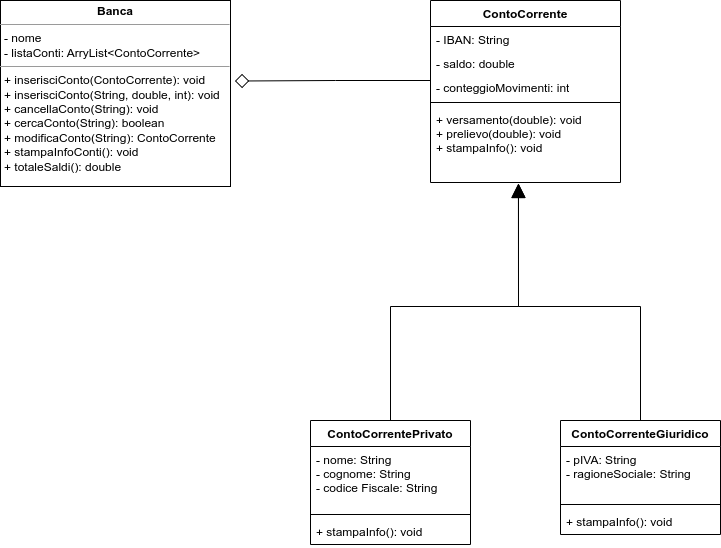

The diagram above was exported from draw.io. Its source (the exported page's mxGraphModel, read from the mxfile embedded in the PNG):
<mxGraphModel dx="1422" dy="1862" grid="1" gridSize="10" guides="1" tooltips="1" connect="1" arrows="1" fold="1" page="1" pageScale="1" pageWidth="827" pageHeight="1169" math="0" shadow="0">
  <root>
    <mxCell id="0" />
    <mxCell id="1" parent="0" />
    <mxCell id="HWu-IFKgkdxjE4NDya2L-1" value="&lt;p style=&quot;margin:0px;margin-top:4px;text-align:center;&quot;&gt;&lt;b&gt;Banca&lt;/b&gt;&lt;/p&gt;&lt;hr size=&quot;1&quot;&gt;&lt;p style=&quot;margin:0px;margin-left:4px;&quot;&gt;- nome&lt;/p&gt;&lt;p style=&quot;margin:0px;margin-left:4px;&quot;&gt;- listaConti: ArryList&amp;lt;ContoCorrente&amp;gt;&lt;/p&gt;&lt;hr size=&quot;1&quot;&gt;&lt;p style=&quot;margin:0px;margin-left:4px;&quot;&gt;+ inserisciConto(ContoCorrente): void&lt;/p&gt;&lt;p style=&quot;margin:0px;margin-left:4px;&quot;&gt;+ inserisciConto(String, double, int): void&lt;/p&gt;&lt;p style=&quot;margin:0px;margin-left:4px;&quot;&gt;+ cancellaConto(String): void&lt;/p&gt;&lt;p style=&quot;margin:0px;margin-left:4px;&quot;&gt;&lt;span style=&quot;background-color: initial;&quot;&gt;+ cercaConto(String): boolean&lt;/span&gt;&lt;br&gt;&lt;/p&gt;&lt;p style=&quot;margin:0px;margin-left:4px;&quot;&gt;&lt;span style=&quot;background-color: initial;&quot;&gt;+ modificaConto(String): ContoCorrente&lt;/span&gt;&lt;/p&gt;&lt;p style=&quot;margin:0px;margin-left:4px;&quot;&gt;&lt;span style=&quot;background-color: initial;&quot;&gt;+ stampaInfoConti(): void&lt;/span&gt;&lt;/p&gt;&lt;p style=&quot;margin:0px;margin-left:4px;&quot;&gt;&lt;span style=&quot;background-color: initial;&quot;&gt;+ totaleSaldi(): double&lt;/span&gt;&lt;/p&gt;&lt;p style=&quot;margin:0px;margin-left:4px;&quot;&gt;&lt;br&gt;&lt;/p&gt;" style="verticalAlign=top;align=left;overflow=fill;fontSize=12;fontFamily=Helvetica;html=1;" parent="1" vertex="1">
      <mxGeometry x="50" y="-40" width="230" height="186" as="geometry" />
    </mxCell>
    <mxCell id="HWu-IFKgkdxjE4NDya2L-2" value="ContoCorrente" style="swimlane;fontStyle=1;align=center;verticalAlign=top;childLayout=stackLayout;horizontal=1;startSize=26;horizontalStack=0;resizeParent=1;resizeParentMax=0;resizeLast=0;collapsible=1;marginBottom=0;" parent="1" vertex="1">
      <mxGeometry x="480" y="-40" width="190" height="182" as="geometry" />
    </mxCell>
    <mxCell id="HWu-IFKgkdxjE4NDya2L-3" value="- IBAN: String&lt;br&gt;" style="text;strokeColor=none;fillColor=none;align=left;verticalAlign=top;spacingLeft=4;spacingRight=4;overflow=hidden;rotatable=0;points=[[0,0.5],[1,0.5]];portConstraint=eastwest;whiteSpace=wrap;labelBackgroundColor=default;html=1;" parent="HWu-IFKgkdxjE4NDya2L-2" vertex="1">
      <mxGeometry y="26" width="190" height="24" as="geometry" />
    </mxCell>
    <mxCell id="zL9sCe1NWl4VDHhAg5ji-1" value="- saldo: double" style="text;strokeColor=none;fillColor=none;align=left;verticalAlign=top;spacingLeft=4;spacingRight=4;overflow=hidden;rotatable=0;points=[[0,0.5],[1,0.5]];portConstraint=eastwest;whiteSpace=wrap;labelBackgroundColor=default;html=1;" parent="HWu-IFKgkdxjE4NDya2L-2" vertex="1">
      <mxGeometry y="50" width="190" height="24" as="geometry" />
    </mxCell>
    <mxCell id="zL9sCe1NWl4VDHhAg5ji-2" value="&lt;span style=&quot;color: rgb(0, 0, 0); font-family: Helvetica; font-size: 12px; font-style: normal; font-variant-ligatures: normal; font-variant-caps: normal; font-weight: 400; letter-spacing: normal; orphans: 2; text-align: left; text-indent: 0px; text-transform: none; widows: 2; word-spacing: 0px; -webkit-text-stroke-width: 0px; background-color: rgb(255, 255, 255); text-decoration-thickness: initial; text-decoration-style: initial; text-decoration-color: initial; float: none; display: inline !important;&quot;&gt;- conteggioMovimenti: int&lt;/span&gt;&lt;br&gt;" style="text;strokeColor=none;fillColor=none;align=left;verticalAlign=top;spacingLeft=4;spacingRight=4;overflow=hidden;rotatable=0;points=[[0,0.5],[1,0.5]];portConstraint=eastwest;whiteSpace=wrap;labelBackgroundColor=default;html=1;" parent="HWu-IFKgkdxjE4NDya2L-2" vertex="1">
      <mxGeometry y="74" width="190" height="24" as="geometry" />
    </mxCell>
    <mxCell id="HWu-IFKgkdxjE4NDya2L-4" value="" style="line;strokeWidth=1;fillColor=none;align=left;verticalAlign=middle;spacingTop=-1;spacingLeft=3;spacingRight=3;rotatable=0;labelPosition=right;points=[];portConstraint=eastwest;strokeColor=inherit;" parent="HWu-IFKgkdxjE4NDya2L-2" vertex="1">
      <mxGeometry y="98" width="190" height="8" as="geometry" />
    </mxCell>
    <mxCell id="HWu-IFKgkdxjE4NDya2L-5" value="+ versamento(double): void&#10;+ prelievo(double): void&#10;+ stampaInfo(): void" style="text;strokeColor=none;fillColor=none;align=left;verticalAlign=top;spacingLeft=4;spacingRight=4;overflow=hidden;rotatable=0;points=[[0,0.5],[1,0.5]];portConstraint=eastwest;" parent="HWu-IFKgkdxjE4NDya2L-2" vertex="1">
      <mxGeometry y="106" width="190" height="76" as="geometry" />
    </mxCell>
    <mxCell id="HWu-IFKgkdxjE4NDya2L-17" style="edgeStyle=orthogonalEdgeStyle;rounded=0;orthogonalLoop=1;jettySize=auto;html=1;exitX=0.5;exitY=0;exitDx=0;exitDy=0;entryX=0.463;entryY=1.013;entryDx=0;entryDy=0;entryPerimeter=0;endArrow=block;endFill=1;endSize=12;" parent="1" source="HWu-IFKgkdxjE4NDya2L-6" target="HWu-IFKgkdxjE4NDya2L-5" edge="1">
      <mxGeometry relative="1" as="geometry" />
    </mxCell>
    <mxCell id="HWu-IFKgkdxjE4NDya2L-6" value="ContoCorrentePrivato" style="swimlane;fontStyle=1;align=center;verticalAlign=top;childLayout=stackLayout;horizontal=1;startSize=26;horizontalStack=0;resizeParent=1;resizeParentMax=0;resizeLast=0;collapsible=1;marginBottom=0;" parent="1" vertex="1">
      <mxGeometry x="360" y="380" width="160" height="124" as="geometry" />
    </mxCell>
    <mxCell id="HWu-IFKgkdxjE4NDya2L-7" value="- nome: String&#10;- cognome: String&#10;- codice Fiscale: String" style="text;strokeColor=none;fillColor=none;align=left;verticalAlign=top;spacingLeft=4;spacingRight=4;overflow=hidden;rotatable=0;points=[[0,0.5],[1,0.5]];portConstraint=eastwest;" parent="HWu-IFKgkdxjE4NDya2L-6" vertex="1">
      <mxGeometry y="26" width="160" height="64" as="geometry" />
    </mxCell>
    <mxCell id="HWu-IFKgkdxjE4NDya2L-8" value="" style="line;strokeWidth=1;fillColor=none;align=left;verticalAlign=middle;spacingTop=-1;spacingLeft=3;spacingRight=3;rotatable=0;labelPosition=right;points=[];portConstraint=eastwest;strokeColor=inherit;" parent="HWu-IFKgkdxjE4NDya2L-6" vertex="1">
      <mxGeometry y="90" width="160" height="8" as="geometry" />
    </mxCell>
    <mxCell id="HWu-IFKgkdxjE4NDya2L-9" value="+ stampaInfo(): void" style="text;strokeColor=none;fillColor=none;align=left;verticalAlign=top;spacingLeft=4;spacingRight=4;overflow=hidden;rotatable=0;points=[[0,0.5],[1,0.5]];portConstraint=eastwest;" parent="HWu-IFKgkdxjE4NDya2L-6" vertex="1">
      <mxGeometry y="98" width="160" height="26" as="geometry" />
    </mxCell>
    <mxCell id="HWu-IFKgkdxjE4NDya2L-18" style="edgeStyle=orthogonalEdgeStyle;rounded=0;orthogonalLoop=1;jettySize=auto;html=1;exitX=0.5;exitY=0;exitDx=0;exitDy=0;entryX=0.463;entryY=1.013;entryDx=0;entryDy=0;entryPerimeter=0;endArrow=block;endFill=1;endSize=12;" parent="1" source="HWu-IFKgkdxjE4NDya2L-10" target="HWu-IFKgkdxjE4NDya2L-5" edge="1">
      <mxGeometry relative="1" as="geometry" />
    </mxCell>
    <mxCell id="HWu-IFKgkdxjE4NDya2L-10" value="ContoCorrenteGiuridico" style="swimlane;fontStyle=1;align=center;verticalAlign=top;childLayout=stackLayout;horizontal=1;startSize=26;horizontalStack=0;resizeParent=1;resizeParentMax=0;resizeLast=0;collapsible=1;marginBottom=0;" parent="1" vertex="1">
      <mxGeometry x="610" y="380" width="160" height="114" as="geometry" />
    </mxCell>
    <mxCell id="HWu-IFKgkdxjE4NDya2L-11" value="- pIVA: String&#10;- ragioneSociale: String" style="text;strokeColor=none;fillColor=none;align=left;verticalAlign=top;spacingLeft=4;spacingRight=4;overflow=hidden;rotatable=0;points=[[0,0.5],[1,0.5]];portConstraint=eastwest;" parent="HWu-IFKgkdxjE4NDya2L-10" vertex="1">
      <mxGeometry y="26" width="160" height="54" as="geometry" />
    </mxCell>
    <mxCell id="HWu-IFKgkdxjE4NDya2L-12" value="" style="line;strokeWidth=1;fillColor=none;align=left;verticalAlign=middle;spacingTop=-1;spacingLeft=3;spacingRight=3;rotatable=0;labelPosition=right;points=[];portConstraint=eastwest;strokeColor=inherit;" parent="HWu-IFKgkdxjE4NDya2L-10" vertex="1">
      <mxGeometry y="80" width="160" height="8" as="geometry" />
    </mxCell>
    <mxCell id="HWu-IFKgkdxjE4NDya2L-13" value="+ stampaInfo(): void" style="text;strokeColor=none;fillColor=none;align=left;verticalAlign=top;spacingLeft=4;spacingRight=4;overflow=hidden;rotatable=0;points=[[0,0.5],[1,0.5]];portConstraint=eastwest;" parent="HWu-IFKgkdxjE4NDya2L-10" vertex="1">
      <mxGeometry y="88" width="160" height="26" as="geometry" />
    </mxCell>
    <mxCell id="HWu-IFKgkdxjE4NDya2L-16" style="edgeStyle=orthogonalEdgeStyle;rounded=0;orthogonalLoop=1;jettySize=auto;html=1;exitX=0;exitY=0.5;exitDx=0;exitDy=0;entryX=1.019;entryY=0.433;entryDx=0;entryDy=0;entryPerimeter=0;endArrow=diamond;endFill=0;endSize=12;" parent="1" source="HWu-IFKgkdxjE4NDya2L-3" target="HWu-IFKgkdxjE4NDya2L-1" edge="1">
      <mxGeometry relative="1" as="geometry">
        <Array as="points">
          <mxPoint x="480" y="40" />
          <mxPoint x="385" y="40" />
        </Array>
      </mxGeometry>
    </mxCell>
  </root>
</mxGraphModel>